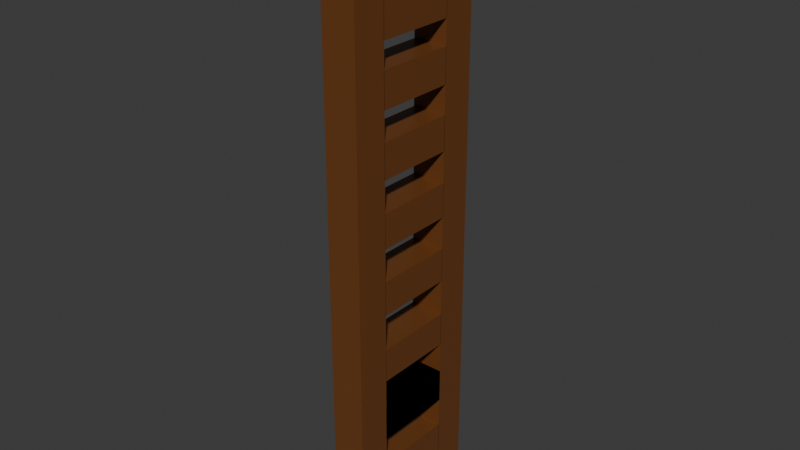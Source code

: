 # Source: ladder.blend  (saved by Blender 4.5.90; exported with 4.5.12 LTS)
import bpy
from mathutils import Matrix  # noqa: F401  (used for matrix-valued properties, if any)

bpy.ops.wm.read_factory_settings(use_empty=True)
scene = bpy.context.scene
scene.name = 'Scene'

# ---- collections
col_collection = bpy.data.collections.new('Collection'); scene.collection.children.link(col_collection)

# ---- materials (node trees are filled in below, after node groups)
mat_material_003 = bpy.data.materials.new('Material.003')

# ---- material node trees
mat_material_003.use_nodes = True; mat_material_003.node_tree.nodes.clear()
_N = mat_material_003.node_tree.nodes; _L = mat_material_003.node_tree.links
n0 = _N.new('ShaderNodeBsdfPrincipled'); n0.name = 'Principled BSDF'; n0.location = (-200, 100)
n0.inputs[0].default_value = (0.1574, 0.05368, 0.01312, 1.0)
n0.inputs[2].default_value = 0.4003
n1 = _N.new('ShaderNodeOutputMaterial'); n1.name = 'Material Output'; n1.location = (200, 100)
_L.new(n0.outputs[0], n1.inputs[0])
n1.is_active_output = True

# ---- world
world_world = bpy.data.worlds.new('World'); scene.world = world_world
world_world.use_nodes = True; world_world.node_tree.nodes.clear()
_N = world_world.node_tree.nodes; _L = world_world.node_tree.links
n0 = _N.new('ShaderNodeOutputWorld'); n0.name = 'World Output'; n0.location = (200, 100)
n1 = _N.new('ShaderNodeBackground'); n1.name = 'Background'; n1.location = (-200, 100)
n1.inputs[0].default_value = (0.05088, 0.05088, 0.05088, 1.0)
_L.new(n1.outputs[0], n0.inputs[0])
n0.is_active_output = True
world_world.color = (0.05088, 0.05088, 0.05088)
world_world.sun_shadow_jitter_overblur = 0.0

# ---- meshes
me_cube_011 = bpy.data.meshes.new('Cube.011')
me_cube_011.from_pydata([(-1.0, -1.0, -1.0), (-1.0, -1.0, 1.0), (-1.0, 1.0, -1.0), (-1.0, 1.0, 1.0), (1.0, -1.0, -1.0), (1.0, -1.0, 1.0), (1.0, 1.0, -1.0), (1.0, 1.0, 1.0), (1.0, -0.9929, 28.14), (1.0, -0.9929, -6.263), (1.0, -1.844, 28.14), (1.0, -1.844, -6.263), (-1.0, -0.9929, 28.14), (-1.0, -0.9929, -6.263), (-1.0, -1.844, 28.14), (-1.0, -1.844, -6.263), (1.0, 1.844, 28.14), (1.0, 1.844, -6.263), (1.0, 0.9929, 28.14), (1.0, 0.9929, -6.263), (-1.0, 1.844, 28.14), (-1.0, 1.844, -6.263), (-1.0, 0.9929, 28.14), (-1.0, 0.9929, -6.263), (-1.0, -1.0, 10.79), (-1.0, -1.0, 12.79), (-1.0, 1.0, 10.79), (-1.0, 1.0, 12.79), (1.0, -1.0, 10.79), (1.0, -1.0, 12.79), (1.0, 1.0, 10.79), (1.0, 1.0, 12.79), (-1.0, -1.0, 14.59), (-1.0, -1.0, 16.59), (-1.0, 1.0, 14.59), (-1.0, 1.0, 16.59), (1.0, -1.0, 14.59), (1.0, -1.0, 16.59), (1.0, 1.0, 14.59), (1.0, 1.0, 16.59), (-1.0, -1.0, 18.21), (-1.0, -1.0, 20.21), (-1.0, 1.0, 18.21), (-1.0, 1.0, 20.21), (1.0, -1.0, 18.21), (1.0, -1.0, 20.21), (1.0, 1.0, 18.21), (1.0, 1.0, 20.21), (-1.0, -1.0, 21.62), (-1.0, -1.0, 23.62), (-1.0, 1.0, 21.62), (-1.0, 1.0, 23.62), (1.0, -1.0, 21.62), (1.0, -1.0, 23.62), (1.0, 1.0, 21.62), (1.0, 1.0, 23.62), (-1.0, -1.0, 25.23), (-1.0, -1.0, 27.23), (-1.0, 1.0, 25.23), (-1.0, 1.0, 27.23), (1.0, -1.0, 25.23), (1.0, -1.0, 27.23), (1.0, 1.0, 25.23), (1.0, 1.0, 27.23), (-1.0, -1.0, 6.913), (-1.0, -1.0, 8.913), (-1.0, 1.0, 6.913), (-1.0, 1.0, 8.913), (1.0, -1.0, 6.913), (1.0, -1.0, 8.913), (1.0, 1.0, 6.913), (1.0, 1.0, 8.913), (-1.0, -1.0, 2.812), (-1.0, -1.0, 4.812), (-1.0, 1.0, 2.812), (-1.0, 1.0, 4.812), (1.0, -1.0, 2.812), (1.0, -1.0, 4.812), (1.0, 1.0, 2.812), (1.0, 1.0, 4.812), (-1.0, -1.0, -1.0), (-1.0, -1.0, 1.0), (-1.0, 1.0, -1.0), (-1.0, 1.0, 1.0), (1.0, -1.0, -1.0), (1.0, -1.0, 1.0), (1.0, 1.0, -1.0), (1.0, 1.0, 1.0), (-1.0, -1.0, -4.731), (-1.0, -1.0, -2.731), (-1.0, 1.0, -4.731), (-1.0, 1.0, -2.731), (1.0, -1.0, -4.731), (1.0, -1.0, -2.731), (1.0, 1.0, -4.731), (1.0, 1.0, -2.731)], [], [(0, 1, 3, 2), (6, 7, 5, 4), (2, 6, 4, 0), (7, 3, 1, 5), (8, 12, 14, 10), (11, 10, 14, 15), (15, 14, 12, 13), (13, 9, 11, 15), (9, 8, 10, 11), (13, 12, 8, 9), (16, 20, 22, 18), (19, 18, 22, 23), (23, 22, 20, 21), (21, 17, 19, 23), (17, 16, 18, 19), (21, 20, 16, 17), (24, 25, 27, 26), (30, 31, 29, 28), (26, 30, 28, 24), (31, 27, 25, 29), (32, 33, 35, 34), (38, 39, 37, 36), (34, 38, 36, 32), (39, 35, 33, 37), (40, 41, 43, 42), (46, 47, 45, 44), (42, 46, 44, 40), (47, 43, 41, 45), (48, 49, 51, 50), (54, 55, 53, 52), (50, 54, 52, 48), (55, 51, 49, 53), (56, 57, 59, 58), (62, 63, 61, 60), (58, 62, 60, 56), (63, 59, 57, 61), (64, 65, 67, 66), (70, 71, 69, 68), (66, 70, 68, 64), (71, 67, 65, 69), (72, 73, 75, 74), (78, 79, 77, 76), (74, 78, 76, 72), (79, 75, 73, 77), (80, 81, 83, 82), (86, 87, 85, 84), (82, 86, 84, 80), (87, 83, 81, 85), (88, 89, 91, 90), (94, 95, 93, 92), (90, 94, 92, 88), (95, 91, 89, 93)])
_uv = me_cube_011.uv_layers.new(name='UVMap')
_uv.uv.foreach_set('vector', [0.375, 0.0, 0.625, 0.0, 0.625, 0.25, 0.375, 0.25, 0.375, 0.5, 0.625, 0.5, 0.625, 0.75, 0.375, 0.75, 0.125, 0.5, 0.375, 0.5, 0.375, 0.75, 0.125, 0.75, 0.625, 0.5, 0.875, 0.5, 0.875, 0.75, 0.625, 0.75, 0.625, 0.5, 0.875, 0.5, 0.875, 0.75, 0.625, 0.75, 0.375, 0.75, 0.625, 0.75, 0.625, 1.0, 0.375, 1.0, 0.375, 0.0, 0.625, 0.0, 0.625, 0.25, 0.375, 0.25, 0.125, 0.5, 0.375, 0.5, 0.375, 0.75, 0.125, 0.75, 0.375, 0.5, 0.625, 0.5, 0.625, 0.75, 0.375, 0.75, 0.375, 0.25, 0.625, 0.25, 0.625, 0.5, 0.375, 0.5, 0.625, 0.5, 0.875, 0.5, 0.875, 0.75, 0.625, 0.75, 0.375, 0.75, 0.625, 0.75, 0.625, 1.0, 0.375, 1.0, 0.375, 0.0, 0.625, 0.0, 0.625, 0.25, 0.375, 0.25, 0.125, 0.5, 0.375, 0.5, 0.375, 0.75, 0.125, 0.75, 0.375, 0.5, 0.625, 0.5, 0.625, 0.75, 0.375, 0.75, 0.375, 0.25, 0.625, 0.25, 0.625, 0.5, 0.375, 0.5, 0.375, 0.0, 0.625, 0.0, 0.625, 0.25, 0.375, 0.25, 0.375, 0.5, 0.625, 0.5, 0.625, 0.75, 0.375, 0.75, 0.125, 0.5, 0.375, 0.5, 0.375, 0.75, 0.125, 0.75, 0.625, 0.5, 0.875, 0.5, 0.875, 0.75, 0.625, 0.75, 0.375, 0.0, 0.625, 0.0, 0.625, 0.25, 0.375, 0.25, 0.375, 0.5, 0.625, 0.5, 0.625, 0.75, 0.375, 0.75, 0.125, 0.5, 0.375, 0.5, 0.375, 0.75, 0.125, 0.75, 0.625, 0.5, 0.875, 0.5, 0.875, 0.75, 0.625, 0.75, 0.375, 0.0, 0.625, 0.0, 0.625, 0.25, 0.375, 0.25, 0.375, 0.5, 0.625, 0.5, 0.625, 0.75, 0.375, 0.75, 0.125, 0.5, 0.375, 0.5, 0.375, 0.75, 0.125, 0.75, 0.625, 0.5, 0.875, 0.5, 0.875, 0.75, 0.625, 0.75, 0.375, 0.0, 0.625, 0.0, 0.625, 0.25, 0.375, 0.25, 0.375, 0.5, 0.625, 0.5, 0.625, 0.75, 0.375, 0.75, 0.125, 0.5, 0.375, 0.5, 0.375, 0.75, 0.125, 0.75, 0.625, 0.5, 0.875, 0.5, 0.875, 0.75, 0.625, 0.75, 0.375, 0.0, 0.625, 0.0, 0.625, 0.25, 0.375, 0.25, 0.375, 0.5, 0.625, 0.5, 0.625, 0.75, 0.375, 0.75, 0.125, 0.5, 0.375, 0.5, 0.375, 0.75, 0.125, 0.75, 0.625, 0.5, 0.875, 0.5, 0.875, 0.75, 0.625, 0.75, 0.375, 0.0, 0.625, 0.0, 0.625, 0.25, 0.375, 0.25, 0.375, 0.5, 0.625, 0.5, 0.625, 0.75, 0.375, 0.75, 0.125, 0.5, 0.375, 0.5, 0.375, 0.75, 0.125, 0.75, 0.625, 0.5, 0.875, 0.5, 0.875, 0.75, 0.625, 0.75, 0.375, 0.0, 0.625, 0.0, 0.625, 0.25, 0.375, 0.25, 0.375, 0.5, 0.625, 0.5, 0.625, 0.75, 0.375, 0.75, 0.125, 0.5, 0.375, 0.5, 0.375, 0.75, 0.125, 0.75, 0.625, 0.5, 0.875, 0.5, 0.875, 0.75, 0.625, 0.75, 0.375, 0.0, 0.625, 0.0, 0.625, 0.25, 0.375, 0.25, 0.375, 0.5, 0.625, 0.5, 0.625, 0.75, 0.375, 0.75, 0.125, 0.5, 0.375, 0.5, 0.375, 0.75, 0.125, 0.75, 0.625, 0.5, 0.875, 0.5, 0.875, 0.75, 0.625, 0.75, 0.375, 0.0, 0.625, 0.0, 0.625, 0.25, 0.375, 0.25, 0.375, 0.5, 0.625, 0.5, 0.625, 0.75, 0.375, 0.75, 0.125, 0.5, 0.375, 0.5, 0.375, 0.75, 0.125, 0.75, 0.625, 0.5, 0.875, 0.5, 0.875, 0.75, 0.625, 0.75])
me_cube_011.materials.append(mat_material_003)
me_cube_011.update()

# ---- objects
ob_cube_011 = bpy.data.objects.new('Cube.011', me_cube_011)

# ---- transforms, parenting, visibility, modifiers, constraints
ob_cube_011.location = (0.0, 0.0, -3.164)
ob_cube_011.scale = (0.3, 0.705, 0.3)

# ---- collection membership
col_collection.objects.link(ob_cube_011)

# ---- scene / render settings (as saved in the file)
scene.frame_start = 1; scene.frame_end = 250; scene.frame_set(1)
scene.render.engine = 'BLENDER_EEVEE_NEXT'
bpy.context.view_layer.update()

# ---- added for rendering (the .blend has no active camera and no usable light): camera, sun
cam_auto = bpy.data.cameras.new('AutoCamera')
cam_auto.lens = 50.0
cam_auto.sensor_width = 36.0
cam_auto.clip_end = 1000.0
ob_auto_camera = bpy.data.objects.new('AutoCamera', cam_auto)
scene.collection.objects.link(ob_auto_camera)
ob_auto_camera.location = (9.86233, -11.8348, 8.00737)
ob_auto_camera.rotation_euler = (1.09748, -7.21219e-08, 0.694738)
scene.camera = ob_auto_camera
light_auto_sun = bpy.data.lights.new('AutoSun', 'SUN')
light_auto_sun.energy = 3.0
light_auto_sun.angle = 0.0523599
ob_auto_sun = bpy.data.objects.new('AutoSun', light_auto_sun)
scene.collection.objects.link(ob_auto_sun)
ob_auto_sun.rotation_euler = (0.872665, 0.174533, 0.523599)
bpy.context.view_layer.update()
